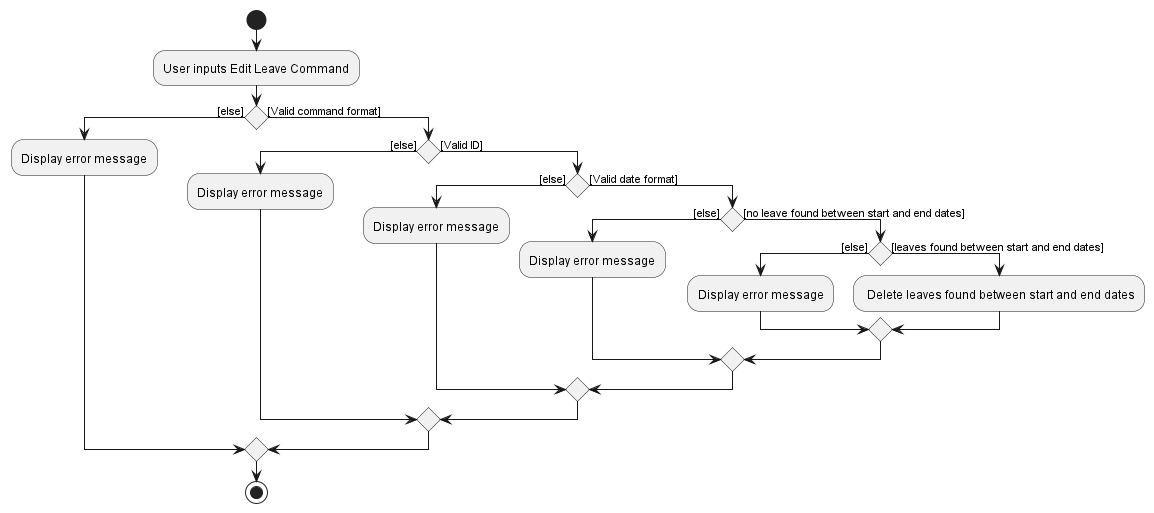

The diagram above was rendered by PlantUML. Its source (embedded in the PNG):
@startuml
'https://plantuml.com/activity-diagram-beta

start
:User inputs Edit Leave Command;

if () then ([else])
  :Display error message;
else ([Valid command format])
  if () then ([else])
    :Display error message;
  else ([Valid ID])
    if () then ([else])
        :Display error message;
    else ([Valid date format])
        if () then ([else])
            :Display error message;
        else ([no leave found between start and end dates])
            if () then ([else])
                :Display error message;
            else ([leaves found between start and end dates])
                : Delete leaves found between start and end dates;
            endif
        endif
    endif
  endif
endif

stop

@enduml